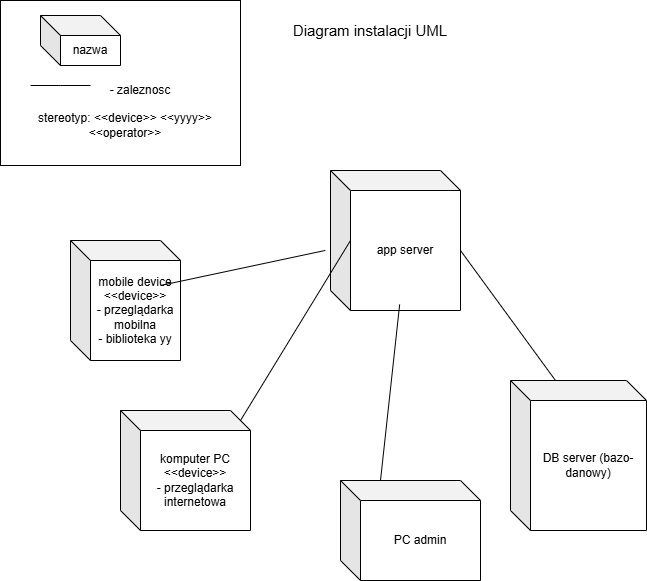

The diagram above was exported from draw.io. Its source (the exported page's mxGraphModel, read from the mxfile embedded in the PNG):
<mxGraphModel dx="985" dy="576" grid="1" gridSize="10" guides="1" tooltips="1" connect="1" arrows="1" fold="1" page="1" pageScale="1" pageWidth="827" pageHeight="1169" math="0" shadow="0" adaptiveColors="simple">
  <root>
    <mxCell id="0" />
    <mxCell id="1" parent="0" />
    <mxCell id="o87gxeA-aCukHn_Z3IgQ-1" parent="1" style="text;html=1;whiteSpace=wrap;strokeColor=none;fillColor=none;align=center;verticalAlign=middle;rounded=0;fontSize=15;" value="Diagram instalacji UML" vertex="1">
      <mxGeometry height="30" width="160" x="300" y="20" as="geometry" />
    </mxCell>
    <mxCell id="o87gxeA-aCukHn_Z3IgQ-2" parent="1" style="shape=cube;whiteSpace=wrap;html=1;boundedLbl=1;backgroundOutline=1;darkOpacity=0.05;darkOpacity2=0.1;" value="nazwa" vertex="1">
      <mxGeometry height="50" width="80" x="50" y="20" as="geometry" />
    </mxCell>
    <mxCell id="o87gxeA-aCukHn_Z3IgQ-4" edge="1" parent="1" style="endArrow=none;html=1;rounded=0;" value="">
      <mxGeometry height="50" relative="1" width="50" as="geometry">
        <Array as="points">
          <mxPoint x="70" y="90" />
        </Array>
        <mxPoint x="40" y="90" as="sourcePoint" />
        <mxPoint x="100" y="90" as="targetPoint" />
      </mxGeometry>
    </mxCell>
    <mxCell id="o87gxeA-aCukHn_Z3IgQ-5" parent="1" style="text;html=1;whiteSpace=wrap;strokeColor=none;fillColor=none;align=center;verticalAlign=middle;rounded=0;" value="- zaleznosc" vertex="1">
      <mxGeometry height="30" width="80" x="110" y="80" as="geometry" />
    </mxCell>
    <mxCell id="o87gxeA-aCukHn_Z3IgQ-6" parent="1" style="text;html=1;whiteSpace=wrap;strokeColor=none;fillColor=none;align=center;verticalAlign=middle;rounded=0;" value="stereotyp: &amp;lt;&amp;lt;device&amp;gt;&amp;gt; &amp;lt;&amp;lt;yyyy&amp;gt;&amp;gt;&amp;lt;&amp;lt;operator&amp;gt;&amp;gt;" vertex="1">
      <mxGeometry height="20" width="230" x="20" y="120" as="geometry" />
    </mxCell>
    <mxCell id="o87gxeA-aCukHn_Z3IgQ-7" parent="1" style="shape=cube;whiteSpace=wrap;html=1;boundedLbl=1;backgroundOutline=1;darkOpacity=0.05;darkOpacity2=0.1;" value="mobile device &amp;lt;&amp;lt;device&amp;gt;&amp;gt;&lt;div&gt;- przeglądarka mobilna&lt;/div&gt;&lt;div&gt;- biblioteka yy&lt;/div&gt;" vertex="1">
      <mxGeometry height="120" width="110" x="80" y="245" as="geometry" />
    </mxCell>
    <mxCell id="o87gxeA-aCukHn_Z3IgQ-8" parent="1" style="shape=cube;whiteSpace=wrap;html=1;boundedLbl=1;backgroundOutline=1;darkOpacity=0.05;darkOpacity2=0.1;" value="app server" vertex="1">
      <mxGeometry height="140" width="130" x="340" y="175" as="geometry" />
    </mxCell>
    <mxCell id="o87gxeA-aCukHn_Z3IgQ-9" parent="1" style="shape=cube;whiteSpace=wrap;html=1;boundedLbl=1;backgroundOutline=1;darkOpacity=0.05;darkOpacity2=0.1;" value="komputer PC &amp;lt;&amp;lt;device&amp;gt;&amp;gt;&lt;div&gt;- przeglądarka internetowa&lt;/div&gt;" vertex="1">
      <mxGeometry height="120" width="130" x="130" y="415" as="geometry" />
    </mxCell>
    <mxCell id="o87gxeA-aCukHn_Z3IgQ-10" parent="1" style="shape=cube;whiteSpace=wrap;html=1;boundedLbl=1;backgroundOutline=1;darkOpacity=0.05;darkOpacity2=0.1;" value="DB server (bazo-danowy)" vertex="1">
      <mxGeometry height="150" width="136" x="520" y="385" as="geometry" />
    </mxCell>
    <mxCell id="o87gxeA-aCukHn_Z3IgQ-11" parent="1" style="shape=cube;whiteSpace=wrap;html=1;boundedLbl=1;backgroundOutline=1;darkOpacity=0.05;darkOpacity2=0.1;" value="PC admin" vertex="1">
      <mxGeometry height="100" width="140" x="350" y="485" as="geometry" />
    </mxCell>
    <mxCell id="o87gxeA-aCukHn_Z3IgQ-12" edge="1" parent="1" source="o87gxeA-aCukHn_Z3IgQ-7" style="endArrow=none;html=1;rounded=0;exitX=0;exitY=0;exitDx=90;exitDy=45;exitPerimeter=0;entryX=-0.04;entryY=0.571;entryDx=0;entryDy=0;entryPerimeter=0;" target="o87gxeA-aCukHn_Z3IgQ-8" value="">
      <mxGeometry height="50" relative="1" width="50" as="geometry">
        <mxPoint x="440" y="375" as="sourcePoint" />
        <mxPoint x="350" y="335" as="targetPoint" />
      </mxGeometry>
    </mxCell>
    <mxCell id="o87gxeA-aCukHn_Z3IgQ-14" edge="1" parent="1" source="o87gxeA-aCukHn_Z3IgQ-9" style="endArrow=none;html=1;rounded=0;exitX=0;exitY=0;exitDx=120;exitDy=10;exitPerimeter=0;entryX=0;entryY=0;entryDx=20;entryDy=70;entryPerimeter=0;" target="o87gxeA-aCukHn_Z3IgQ-8" value="">
      <mxGeometry height="50" relative="1" width="50" as="geometry">
        <mxPoint x="290" y="435" as="sourcePoint" />
        <mxPoint x="340" y="385" as="targetPoint" />
      </mxGeometry>
    </mxCell>
    <mxCell id="o87gxeA-aCukHn_Z3IgQ-15" edge="1" parent="1" source="o87gxeA-aCukHn_Z3IgQ-11" style="endArrow=none;html=1;rounded=0;exitX=0;exitY=0;exitDx=40;exitDy=0;exitPerimeter=0;entryX=0.532;entryY=0.957;entryDx=0;entryDy=0;entryPerimeter=0;" target="o87gxeA-aCukHn_Z3IgQ-8" value="">
      <mxGeometry height="50" relative="1" width="50" as="geometry">
        <mxPoint x="330" y="485" as="sourcePoint" />
        <mxPoint x="380" y="435" as="targetPoint" />
      </mxGeometry>
    </mxCell>
    <mxCell id="o87gxeA-aCukHn_Z3IgQ-16" edge="1" parent="1" source="o87gxeA-aCukHn_Z3IgQ-10" style="endArrow=none;html=1;rounded=0;entryX=0;entryY=0;entryDx=130;entryDy=80;entryPerimeter=0;exitX=0;exitY=0;exitDx=45;exitDy=0;exitPerimeter=0;" target="o87gxeA-aCukHn_Z3IgQ-8" value="">
      <mxGeometry height="50" relative="1" width="50" as="geometry">
        <mxPoint x="480" y="395" as="sourcePoint" />
        <mxPoint x="530" y="345" as="targetPoint" />
      </mxGeometry>
    </mxCell>
    <mxCell id="UP9GE8Cnz9w2f84A9dnC-1" parent="1" style="rounded=0;whiteSpace=wrap;html=1;fillColor=none;" value="" vertex="1">
      <mxGeometry height="165" width="240" x="10" y="5" as="geometry" />
    </mxCell>
  </root>
</mxGraphModel>